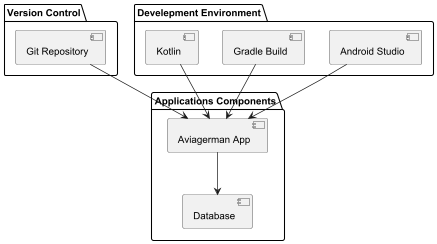

The diagram above was rendered by PlantUML. Its source (embedded in the PNG):
@startuml
'https://plantuml.com/component-diagram

package "Version Control" {
  [Git Repository]
}

package "Develepment Environment" {
  [Android Studio]
  [Gradle Build]
  [Kotlin]
}


package "Applications Components" {
  [Aviagerman App]-->[Database]
}

[Git Repository]-->[Aviagerman App]
[Kotlin]-->[Aviagerman App]
[Gradle Build]-->[Aviagerman App]
[Android Studio]-->[Aviagerman App]



@enduml